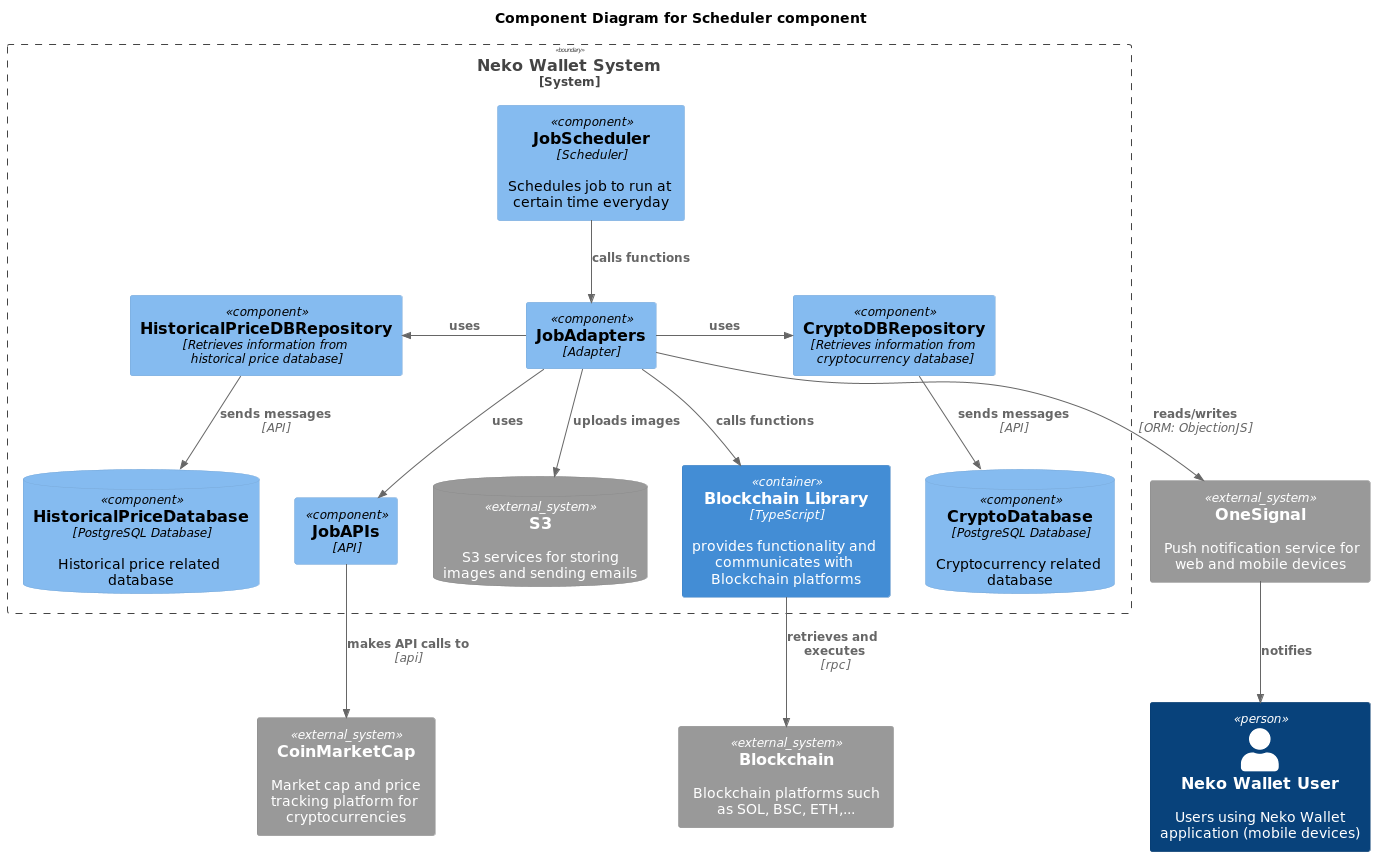

The diagram above was rendered by PlantUML. Its source (embedded in the PNG):
@startuml
!includeurl https://raw.githubusercontent.com/RicardoNiepel/C4-PlantUML/master/C4_Component.puml

title Component Diagram for Scheduler component
Person(customer, "Neko Wallet User", "Users using Neko Wallet application (mobile devices)")
System_Boundary(system, "Neko Wallet System") {
    ComponentDb(cryptoDB, "CryptoDatabase", "PostgreSQL Database", "Cryptocurrency related database")
    ComponentDb(histDB, "HistoricalPriceDatabase", "PostgreSQL Database", "Historical price related database")
    Component(jobAdapter, "JobAdapters", "Adapter")
    Component(jobApi, "JobAPIs", "API")
    Component(job, "JobScheduler", "Scheduler", "Schedules job to run at certain time everyday")
    Component(cryptoDBRepo, "CryptoDBRepository", "Retrieves information from cryptocurrency database")
    Component(histDBRepo, "HistoricalPriceDBRepository", "Retrieves information from historical price database")
    Container(library, "Blockchain Library", "TypeScript", "provides functionality and communicates with Blockchain platforms")
    SystemDb_Ext(s3, "S3", "S3 services for storing images and sending emails")
}
System_Ext(cmc, "CoinMarketCap", "Market cap and price tracking platform for cryptocurrencies")
System_Ext(blockchain, "Blockchain", "Blockchain platforms such as SOL, BSC, ETH,...")
System_Ext(notification, "OneSignal", "Push notification service for web and mobile devices")
Rel_R(jobAdapter, cryptoDBRepo, "uses")
Rel_L(jobAdapter, histDBRepo, "uses")
Rel(jobAdapter, jobApi, "uses")
Rel(jobAdapter, library, "calls functions")
Rel(job, jobAdapter, "calls functions")
Rel(jobAdapter, notification, "reads/writes", "ORM: ObjectionJS")
Rel(cryptoDBRepo, cryptoDB, "sends messages", "API")
Rel(histDBRepo, histDB, "sends messages", "API")
Rel(library, blockchain, "retrieves and executes", "rpc")
Rel(notification, customer, "notifies")
Rel(jobAdapter, s3, "uploads images")
Rel_D(jobApi, cmc, "makes API calls to", "api")
@enduml